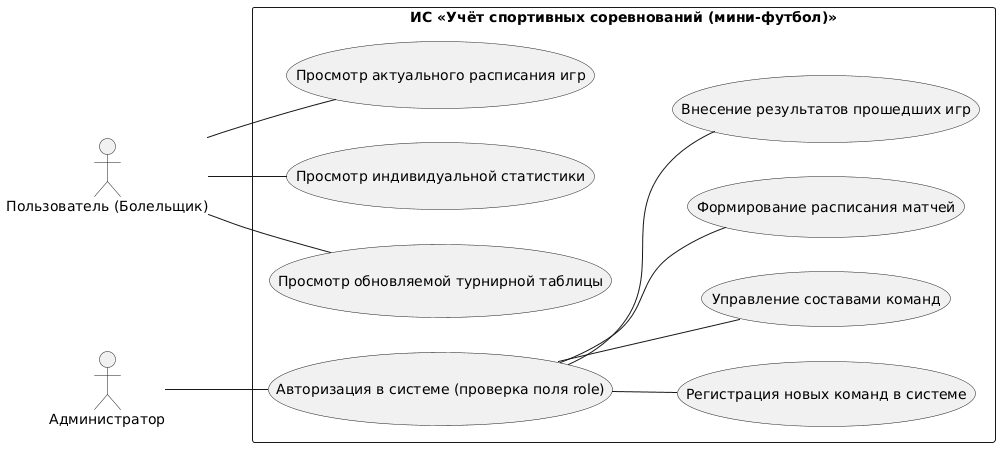

The diagram above was rendered by PlantUML. Its source (embedded in the PNG):
@startuml
left to right direction
skinparam packageStyle rectangle

actor "Пользователь (Болельщик)" as User
actor "Администратор" as Admin

rectangle "ИС «Учёт спортивных соревнований (мини-футбол)»" {
    usecase "Просмотр актуального расписания игр" as UC_ViewSchedule
    usecase "Просмотр обновляемой турнирной таблицы" as UC_ViewTable
    usecase "Просмотр индивидуальной статистики" as UC_ViewStats
    usecase "Авторизация в системе (проверка поля role)" as UC_Auth
    usecase "Регистрация новых команд в системе" as UC_RegTeams
    usecase "Управление составами команд" as UC_ManagerRoster
    usecase "Формирование расписания матчей" as UC_CreateSchedule
    usecase "Внесение результатов прошедших игр" as UC_EnterResults

    User -- UC_ViewSchedule
    User -- UC_ViewTable
    User -- UC_ViewStats

    Admin -- UC_Auth

    UC_Auth -- UC_RegTeams
    UC_Auth -- UC_ManagerRoster
    UC_Auth -- UC_CreateSchedule
    UC_Auth -- UC_EnterResults
}
@enduml